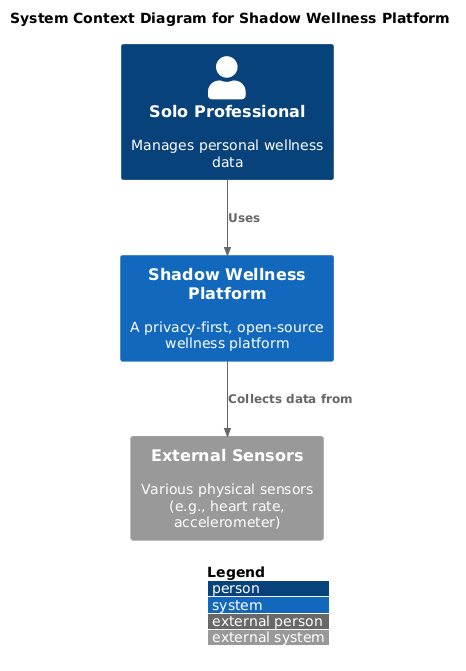

The diagram above was rendered by PlantUML. Its source (embedded in the PNG):
@startuml
!include https://raw.githubusercontent.com/plantuml-stdlib/C4-PlantUML/master/C4_Context.puml

LAYOUT_WITH_LEGEND()

title System Context Diagram for Shadow Wellness Platform

Person(solo_professional, "Solo Professional", "Manages personal wellness data")
System(shadow_platform, "Shadow Wellness Platform", "A privacy-first, open-source wellness platform")
System_Ext(external_sensors, "External Sensors", "Various physical sensors (e.g., heart rate, accelerometer)")

Rel(solo_professional, shadow_platform, "Uses")
Rel(shadow_platform, external_sensors, "Collects data from")

@enduml